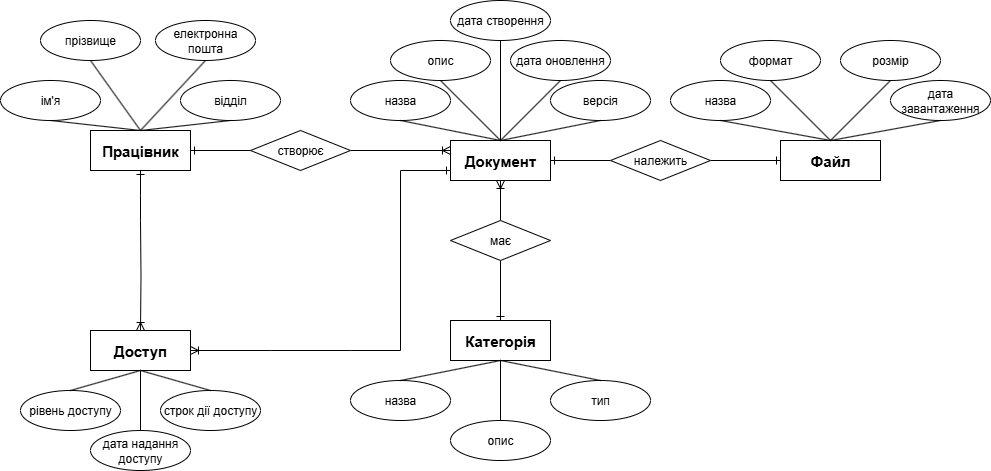

The diagram above was exported from draw.io. Its source (the exported page's mxGraphModel, read from the mxfile embedded in the PNG):
<mxGraphModel dx="1042" dy="527" grid="1" gridSize="10" guides="1" tooltips="1" connect="1" arrows="1" fold="1" page="1" pageScale="1" pageWidth="850" pageHeight="1100" math="0" shadow="0" extFonts="Permanent Marker^https://fonts.googleapis.com/css?family=Permanent+Marker">
  <root>
    <mxCell id="0" />
    <mxCell id="1" parent="0" />
    <mxCell id="R14Af94ARd59mr-ZMAZT-46" style="edgeStyle=orthogonalEdgeStyle;rounded=0;orthogonalLoop=1;jettySize=auto;html=1;exitX=0.5;exitY=1;exitDx=0;exitDy=0;entryX=0.5;entryY=0;entryDx=0;entryDy=0;endArrow=none;endFill=0;startArrow=ERoneToMany;startFill=0;" parent="1" source="dLAByJean3a_R75imtF8-2" target="R14Af94ARd59mr-ZMAZT-45" edge="1">
      <mxGeometry relative="1" as="geometry" />
    </mxCell>
    <mxCell id="R14Af94ARd59mr-ZMAZT-51" style="edgeStyle=orthogonalEdgeStyle;rounded=0;orthogonalLoop=1;jettySize=auto;html=1;exitX=1;exitY=0.5;exitDx=0;exitDy=0;endArrow=none;endFill=0;startArrow=ERone;startFill=0;" parent="1" source="dLAByJean3a_R75imtF8-2" target="R14Af94ARd59mr-ZMAZT-49" edge="1">
      <mxGeometry relative="1" as="geometry" />
    </mxCell>
    <mxCell id="dLAByJean3a_R75imtF8-2" value="&lt;div style=&quot;text-align: left;&quot;&gt;&lt;span style=&quot;background-color: transparent; color: light-dark(rgb(0, 0, 0), rgb(255, 255, 255)); font-size: 15px;&quot;&gt;&lt;b&gt;Документ&lt;/b&gt;&lt;/span&gt;&lt;/div&gt;" style="whiteSpace=wrap;html=1;align=center;" parent="1" vertex="1">
      <mxGeometry x="450" y="140" width="100" height="40" as="geometry" />
    </mxCell>
    <mxCell id="dLAByJean3a_R75imtF8-14" style="rounded=0;orthogonalLoop=1;jettySize=auto;html=1;entryX=0.5;entryY=1;entryDx=0;entryDy=0;endArrow=none;endFill=0;exitX=0.5;exitY=0;exitDx=0;exitDy=0;" parent="1" source="dLAByJean3a_R75imtF8-3" target="dLAByJean3a_R75imtF8-7" edge="1">
      <mxGeometry relative="1" as="geometry">
        <mxPoint x="140" y="140" as="sourcePoint" />
      </mxGeometry>
    </mxCell>
    <mxCell id="R14Af94ARd59mr-ZMAZT-43" style="edgeStyle=orthogonalEdgeStyle;rounded=0;orthogonalLoop=1;jettySize=auto;html=1;exitX=1;exitY=0.5;exitDx=0;exitDy=0;entryX=0;entryY=0.5;entryDx=0;entryDy=0;endArrow=none;endFill=0;startArrow=ERone;startFill=0;" parent="1" source="dLAByJean3a_R75imtF8-3" target="R14Af94ARd59mr-ZMAZT-42" edge="1">
      <mxGeometry relative="1" as="geometry" />
    </mxCell>
    <mxCell id="R14Af94ARd59mr-ZMAZT-55" style="edgeStyle=orthogonalEdgeStyle;rounded=0;orthogonalLoop=1;jettySize=auto;html=1;exitX=0.5;exitY=1;exitDx=0;exitDy=0;entryX=0.5;entryY=0;entryDx=0;entryDy=0;endArrow=none;endFill=0;startArrow=ERone;startFill=0;" parent="1" source="dLAByJean3a_R75imtF8-3" edge="1">
      <mxGeometry relative="1" as="geometry">
        <mxPoint x="140" y="220" as="targetPoint" />
      </mxGeometry>
    </mxCell>
    <mxCell id="dLAByJean3a_R75imtF8-3" value="&lt;strong style=&quot;font-size: 15px; text-align: left;&quot; data-start=&quot;227&quot; data-end=&quot;239&quot;&gt;Працівник&lt;/strong&gt;" style="whiteSpace=wrap;html=1;align=center;" parent="1" vertex="1">
      <mxGeometry x="90" y="130" width="100" height="40" as="geometry" />
    </mxCell>
    <mxCell id="dLAByJean3a_R75imtF8-4" value="&lt;strong style=&quot;font-size: 15px; text-align: left;&quot; data-start=&quot;227&quot; data-end=&quot;239&quot;&gt;Категорія&lt;/strong&gt;" style="whiteSpace=wrap;html=1;align=center;" parent="1" vertex="1">
      <mxGeometry x="450" y="320" width="100" height="40" as="geometry" />
    </mxCell>
    <mxCell id="dLAByJean3a_R75imtF8-5" value="&lt;strong style=&quot;font-size: 15px; text-align: left;&quot; data-start=&quot;227&quot; data-end=&quot;239&quot;&gt;Файл&lt;/strong&gt;" style="whiteSpace=wrap;html=1;align=center;" parent="1" vertex="1">
      <mxGeometry x="780" y="140" width="100" height="40" as="geometry" />
    </mxCell>
    <mxCell id="R14Af94ARd59mr-ZMAZT-57" style="edgeStyle=orthogonalEdgeStyle;rounded=0;orthogonalLoop=1;jettySize=auto;html=1;exitX=1;exitY=0.5;exitDx=0;exitDy=0;entryX=0;entryY=0.75;entryDx=0;entryDy=0;startArrow=none;startFill=0;endArrow=ERone;endFill=0;" parent="1" target="dLAByJean3a_R75imtF8-2" edge="1">
      <mxGeometry relative="1" as="geometry">
        <Array as="points">
          <mxPoint x="400" y="350" />
          <mxPoint x="400" y="170" />
        </Array>
        <mxPoint x="350" y="350" as="sourcePoint" />
      </mxGeometry>
    </mxCell>
    <mxCell id="dLAByJean3a_R75imtF8-6" value="&lt;strong style=&quot;font-size: 15px; text-align: left;&quot; data-start=&quot;227&quot; data-end=&quot;239&quot;&gt;Доступ&lt;/strong&gt;" style="whiteSpace=wrap;html=1;align=center;" parent="1" vertex="1">
      <mxGeometry x="90" y="330" width="100" height="40" as="geometry" />
    </mxCell>
    <mxCell id="dLAByJean3a_R75imtF8-7" value="ім'я" style="ellipse;whiteSpace=wrap;html=1;align=center;" parent="1" vertex="1">
      <mxGeometry y="80" width="100" height="40" as="geometry" />
    </mxCell>
    <mxCell id="dLAByJean3a_R75imtF8-8" value="прізвище" style="ellipse;whiteSpace=wrap;html=1;align=center;" parent="1" vertex="1">
      <mxGeometry x="40" y="20" width="100" height="40" as="geometry" />
    </mxCell>
    <mxCell id="dLAByJean3a_R75imtF8-9" value="електронна пошта" style="ellipse;whiteSpace=wrap;html=1;align=center;" parent="1" vertex="1">
      <mxGeometry x="155" y="20" width="100" height="40" as="geometry" />
    </mxCell>
    <mxCell id="dLAByJean3a_R75imtF8-10" value="відділ" style="ellipse;whiteSpace=wrap;html=1;align=center;" parent="1" vertex="1">
      <mxGeometry x="180" y="80" width="100" height="40" as="geometry" />
    </mxCell>
    <mxCell id="dLAByJean3a_R75imtF8-15" style="rounded=0;orthogonalLoop=1;jettySize=auto;html=1;exitX=0.5;exitY=0;exitDx=0;exitDy=0;entryX=0.5;entryY=1;entryDx=0;entryDy=0;endArrow=none;endFill=0;" parent="1" source="dLAByJean3a_R75imtF8-3" target="dLAByJean3a_R75imtF8-8" edge="1">
      <mxGeometry relative="1" as="geometry">
        <mxPoint x="255" y="200" as="sourcePoint" />
        <mxPoint x="120" y="220" as="targetPoint" />
      </mxGeometry>
    </mxCell>
    <mxCell id="dLAByJean3a_R75imtF8-16" style="rounded=0;orthogonalLoop=1;jettySize=auto;html=1;exitX=0.5;exitY=0;exitDx=0;exitDy=0;entryX=0.5;entryY=1;entryDx=0;entryDy=0;endArrow=none;endFill=0;" parent="1" source="dLAByJean3a_R75imtF8-3" target="dLAByJean3a_R75imtF8-9" edge="1">
      <mxGeometry relative="1" as="geometry">
        <mxPoint x="305" y="220" as="sourcePoint" />
        <mxPoint x="170" y="240" as="targetPoint" />
      </mxGeometry>
    </mxCell>
    <mxCell id="dLAByJean3a_R75imtF8-17" style="rounded=0;orthogonalLoop=1;jettySize=auto;html=1;exitX=0.5;exitY=0;exitDx=0;exitDy=0;entryX=0.5;entryY=1;entryDx=0;entryDy=0;endArrow=none;endFill=0;" parent="1" source="dLAByJean3a_R75imtF8-3" target="dLAByJean3a_R75imtF8-10" edge="1">
      <mxGeometry relative="1" as="geometry">
        <mxPoint x="325" y="220" as="sourcePoint" />
        <mxPoint x="190" y="240" as="targetPoint" />
      </mxGeometry>
    </mxCell>
    <mxCell id="R14Af94ARd59mr-ZMAZT-2" value="назва" style="ellipse;whiteSpace=wrap;html=1;align=center;" parent="1" vertex="1">
      <mxGeometry x="350" y="80" width="100" height="40" as="geometry" />
    </mxCell>
    <mxCell id="R14Af94ARd59mr-ZMAZT-3" value="опис" style="ellipse;whiteSpace=wrap;html=1;align=center;" parent="1" vertex="1">
      <mxGeometry x="390" y="40" width="100" height="40" as="geometry" />
    </mxCell>
    <mxCell id="R14Af94ARd59mr-ZMAZT-4" value="дата створення" style="ellipse;whiteSpace=wrap;html=1;align=center;" parent="1" vertex="1">
      <mxGeometry x="450" width="100" height="40" as="geometry" />
    </mxCell>
    <mxCell id="R14Af94ARd59mr-ZMAZT-5" value="дата оновлення" style="ellipse;whiteSpace=wrap;html=1;align=center;" parent="1" vertex="1">
      <mxGeometry x="510" y="40" width="100" height="40" as="geometry" />
    </mxCell>
    <mxCell id="R14Af94ARd59mr-ZMAZT-6" value="версія" style="ellipse;whiteSpace=wrap;html=1;align=center;" parent="1" vertex="1">
      <mxGeometry x="550" y="80" width="100" height="40" as="geometry" />
    </mxCell>
    <mxCell id="R14Af94ARd59mr-ZMAZT-8" style="rounded=0;orthogonalLoop=1;jettySize=auto;html=1;exitX=0.5;exitY=1;exitDx=0;exitDy=0;entryX=0.5;entryY=0;entryDx=0;entryDy=0;endArrow=none;endFill=0;" parent="1" source="R14Af94ARd59mr-ZMAZT-4" target="dLAByJean3a_R75imtF8-2" edge="1">
      <mxGeometry relative="1" as="geometry">
        <mxPoint x="440" y="110" as="sourcePoint" />
        <mxPoint x="570" y="130" as="targetPoint" />
      </mxGeometry>
    </mxCell>
    <mxCell id="R14Af94ARd59mr-ZMAZT-9" style="rounded=0;orthogonalLoop=1;jettySize=auto;html=1;exitX=0.5;exitY=1;exitDx=0;exitDy=0;entryX=0.5;entryY=0;entryDx=0;entryDy=0;endArrow=none;endFill=0;" parent="1" source="R14Af94ARd59mr-ZMAZT-5" target="dLAByJean3a_R75imtF8-2" edge="1">
      <mxGeometry relative="1" as="geometry">
        <mxPoint x="480" y="110" as="sourcePoint" />
        <mxPoint x="610" y="130" as="targetPoint" />
      </mxGeometry>
    </mxCell>
    <mxCell id="R14Af94ARd59mr-ZMAZT-10" style="rounded=0;orthogonalLoop=1;jettySize=auto;html=1;exitX=0.5;exitY=1;exitDx=0;exitDy=0;entryX=0.5;entryY=0;entryDx=0;entryDy=0;endArrow=none;endFill=0;" parent="1" source="R14Af94ARd59mr-ZMAZT-6" target="dLAByJean3a_R75imtF8-2" edge="1">
      <mxGeometry relative="1" as="geometry">
        <mxPoint x="540" y="130" as="sourcePoint" />
        <mxPoint x="670" y="150" as="targetPoint" />
      </mxGeometry>
    </mxCell>
    <mxCell id="R14Af94ARd59mr-ZMAZT-11" style="rounded=0;orthogonalLoop=1;jettySize=auto;html=1;exitX=0.5;exitY=0;exitDx=0;exitDy=0;entryX=0.5;entryY=1;entryDx=0;entryDy=0;endArrow=none;endFill=0;" parent="1" source="dLAByJean3a_R75imtF8-2" target="R14Af94ARd59mr-ZMAZT-3" edge="1">
      <mxGeometry relative="1" as="geometry">
        <mxPoint x="460" y="140" as="sourcePoint" />
        <mxPoint x="590" y="160" as="targetPoint" />
      </mxGeometry>
    </mxCell>
    <mxCell id="R14Af94ARd59mr-ZMAZT-12" style="rounded=0;orthogonalLoop=1;jettySize=auto;html=1;exitX=0.5;exitY=0;exitDx=0;exitDy=0;entryX=0.5;entryY=1;entryDx=0;entryDy=0;endArrow=none;endFill=0;" parent="1" source="dLAByJean3a_R75imtF8-2" target="R14Af94ARd59mr-ZMAZT-2" edge="1">
      <mxGeometry relative="1" as="geometry">
        <mxPoint x="470" y="110" as="sourcePoint" />
        <mxPoint x="600" y="130" as="targetPoint" />
      </mxGeometry>
    </mxCell>
    <mxCell id="R14Af94ARd59mr-ZMAZT-16" value="назва" style="ellipse;whiteSpace=wrap;html=1;align=center;" parent="1" vertex="1">
      <mxGeometry x="350" y="380" width="100" height="40" as="geometry" />
    </mxCell>
    <mxCell id="R14Af94ARd59mr-ZMAZT-17" value="опис" style="ellipse;whiteSpace=wrap;html=1;align=center;" parent="1" vertex="1">
      <mxGeometry x="450" y="420" width="100" height="40" as="geometry" />
    </mxCell>
    <mxCell id="R14Af94ARd59mr-ZMAZT-18" value="тип" style="ellipse;whiteSpace=wrap;html=1;align=center;" parent="1" vertex="1">
      <mxGeometry x="550" y="380" width="100" height="40" as="geometry" />
    </mxCell>
    <mxCell id="R14Af94ARd59mr-ZMAZT-19" style="rounded=0;orthogonalLoop=1;jettySize=auto;html=1;exitX=0.5;exitY=0;exitDx=0;exitDy=0;entryX=0.5;entryY=1;entryDx=0;entryDy=0;endArrow=none;endFill=0;" parent="1" source="R14Af94ARd59mr-ZMAZT-18" target="dLAByJean3a_R75imtF8-4" edge="1">
      <mxGeometry relative="1" as="geometry">
        <mxPoint x="650" y="380" as="sourcePoint" />
        <mxPoint x="510" y="390" as="targetPoint" />
      </mxGeometry>
    </mxCell>
    <mxCell id="R14Af94ARd59mr-ZMAZT-20" style="rounded=0;orthogonalLoop=1;jettySize=auto;html=1;exitX=0.5;exitY=1;exitDx=0;exitDy=0;entryX=0.5;entryY=0;entryDx=0;entryDy=0;endArrow=none;endFill=0;" parent="1" source="dLAByJean3a_R75imtF8-4" target="R14Af94ARd59mr-ZMAZT-17" edge="1">
      <mxGeometry relative="1" as="geometry">
        <mxPoint x="660" y="390" as="sourcePoint" />
        <mxPoint x="520" y="400" as="targetPoint" />
      </mxGeometry>
    </mxCell>
    <mxCell id="R14Af94ARd59mr-ZMAZT-21" style="rounded=0;orthogonalLoop=1;jettySize=auto;html=1;exitX=0.5;exitY=1;exitDx=0;exitDy=0;entryX=0.5;entryY=0;entryDx=0;entryDy=0;endArrow=none;endFill=0;" parent="1" source="dLAByJean3a_R75imtF8-4" target="R14Af94ARd59mr-ZMAZT-16" edge="1">
      <mxGeometry relative="1" as="geometry">
        <mxPoint x="630" y="370" as="sourcePoint" />
        <mxPoint x="490" y="380" as="targetPoint" />
      </mxGeometry>
    </mxCell>
    <mxCell id="R14Af94ARd59mr-ZMAZT-22" value="назва" style="ellipse;whiteSpace=wrap;html=1;align=center;" parent="1" vertex="1">
      <mxGeometry x="670" y="80" width="100" height="40" as="geometry" />
    </mxCell>
    <mxCell id="R14Af94ARd59mr-ZMAZT-23" value="формат" style="ellipse;whiteSpace=wrap;html=1;align=center;" parent="1" vertex="1">
      <mxGeometry x="720" y="40" width="100" height="40" as="geometry" />
    </mxCell>
    <mxCell id="R14Af94ARd59mr-ZMAZT-24" value="розмір" style="ellipse;whiteSpace=wrap;html=1;align=center;" parent="1" vertex="1">
      <mxGeometry x="840" y="40" width="100" height="40" as="geometry" />
    </mxCell>
    <mxCell id="R14Af94ARd59mr-ZMAZT-25" value="дата завантаження" style="ellipse;whiteSpace=wrap;html=1;align=center;" parent="1" vertex="1">
      <mxGeometry x="890" y="80" width="100" height="40" as="geometry" />
    </mxCell>
    <mxCell id="R14Af94ARd59mr-ZMAZT-30" style="rounded=0;orthogonalLoop=1;jettySize=auto;html=1;exitX=0.5;exitY=0;exitDx=0;exitDy=0;entryX=0.5;entryY=1;entryDx=0;entryDy=0;endArrow=none;endFill=0;" parent="1" source="dLAByJean3a_R75imtF8-5" target="R14Af94ARd59mr-ZMAZT-22" edge="1">
      <mxGeometry relative="1" as="geometry">
        <mxPoint x="920" y="100" as="sourcePoint" />
        <mxPoint x="820" y="80" as="targetPoint" />
      </mxGeometry>
    </mxCell>
    <mxCell id="R14Af94ARd59mr-ZMAZT-31" style="rounded=0;orthogonalLoop=1;jettySize=auto;html=1;exitX=0.5;exitY=0;exitDx=0;exitDy=0;entryX=0.5;entryY=1;entryDx=0;entryDy=0;endArrow=none;endFill=0;" parent="1" source="dLAByJean3a_R75imtF8-5" target="R14Af94ARd59mr-ZMAZT-23" edge="1">
      <mxGeometry relative="1" as="geometry">
        <mxPoint x="950" y="130" as="sourcePoint" />
        <mxPoint x="850" y="110" as="targetPoint" />
      </mxGeometry>
    </mxCell>
    <mxCell id="R14Af94ARd59mr-ZMAZT-32" style="rounded=0;orthogonalLoop=1;jettySize=auto;html=1;exitX=0.5;exitY=1;exitDx=0;exitDy=0;endArrow=none;endFill=0;entryX=0.5;entryY=0;entryDx=0;entryDy=0;" parent="1" source="R14Af94ARd59mr-ZMAZT-24" target="dLAByJean3a_R75imtF8-5" edge="1">
      <mxGeometry relative="1" as="geometry">
        <mxPoint x="930" y="100" as="sourcePoint" />
        <mxPoint x="840" y="140" as="targetPoint" />
      </mxGeometry>
    </mxCell>
    <mxCell id="R14Af94ARd59mr-ZMAZT-33" style="rounded=0;orthogonalLoop=1;jettySize=auto;html=1;exitX=0.5;exitY=1;exitDx=0;exitDy=0;entryX=0.5;entryY=0;entryDx=0;entryDy=0;endArrow=none;endFill=0;" parent="1" source="R14Af94ARd59mr-ZMAZT-25" target="dLAByJean3a_R75imtF8-5" edge="1">
      <mxGeometry relative="1" as="geometry">
        <mxPoint x="980" y="140" as="sourcePoint" />
        <mxPoint x="880" y="120" as="targetPoint" />
      </mxGeometry>
    </mxCell>
    <mxCell id="R14Af94ARd59mr-ZMAZT-34" value="рівень доступу" style="ellipse;whiteSpace=wrap;html=1;align=center;" parent="1" vertex="1">
      <mxGeometry x="20" y="390" width="100" height="40" as="geometry" />
    </mxCell>
    <mxCell id="R14Af94ARd59mr-ZMAZT-35" value="дата надання доступу" style="ellipse;whiteSpace=wrap;html=1;align=center;" parent="1" vertex="1">
      <mxGeometry x="90" y="430" width="100" height="40" as="geometry" />
    </mxCell>
    <mxCell id="R14Af94ARd59mr-ZMAZT-36" value="строк дії доступу" style="ellipse;whiteSpace=wrap;html=1;align=center;" parent="1" vertex="1">
      <mxGeometry x="160" y="390" width="100" height="40" as="geometry" />
    </mxCell>
    <mxCell id="R14Af94ARd59mr-ZMAZT-38" style="rounded=0;orthogonalLoop=1;jettySize=auto;html=1;exitX=0.5;exitY=1;exitDx=0;exitDy=0;entryX=0.5;entryY=0;entryDx=0;entryDy=0;endArrow=none;endFill=0;" parent="1" source="dLAByJean3a_R75imtF8-6" target="R14Af94ARd59mr-ZMAZT-34" edge="1">
      <mxGeometry relative="1" as="geometry">
        <mxPoint x="220" y="390" as="sourcePoint" />
        <mxPoint x="110" y="410" as="targetPoint" />
      </mxGeometry>
    </mxCell>
    <mxCell id="R14Af94ARd59mr-ZMAZT-39" style="rounded=0;orthogonalLoop=1;jettySize=auto;html=1;exitX=0.5;exitY=1;exitDx=0;exitDy=0;entryX=0.5;entryY=0;entryDx=0;entryDy=0;endArrow=none;endFill=0;" parent="1" source="dLAByJean3a_R75imtF8-6" target="R14Af94ARd59mr-ZMAZT-35" edge="1">
      <mxGeometry relative="1" as="geometry">
        <mxPoint x="250" y="380" as="sourcePoint" />
        <mxPoint x="140" y="400" as="targetPoint" />
      </mxGeometry>
    </mxCell>
    <mxCell id="R14Af94ARd59mr-ZMAZT-40" style="rounded=0;orthogonalLoop=1;jettySize=auto;html=1;exitX=0.5;exitY=1;exitDx=0;exitDy=0;entryX=0.5;entryY=0;entryDx=0;entryDy=0;endArrow=none;endFill=0;" parent="1" source="dLAByJean3a_R75imtF8-6" target="R14Af94ARd59mr-ZMAZT-36" edge="1">
      <mxGeometry relative="1" as="geometry">
        <mxPoint x="260" y="380" as="sourcePoint" />
        <mxPoint x="150" y="400" as="targetPoint" />
      </mxGeometry>
    </mxCell>
    <mxCell id="R14Af94ARd59mr-ZMAZT-44" style="edgeStyle=orthogonalEdgeStyle;rounded=0;orthogonalLoop=1;jettySize=auto;html=1;exitX=1;exitY=0.5;exitDx=0;exitDy=0;endArrow=ERoneToMany;endFill=0;entryX=0;entryY=0.25;entryDx=0;entryDy=0;" parent="1" source="R14Af94ARd59mr-ZMAZT-42" target="dLAByJean3a_R75imtF8-2" edge="1">
      <mxGeometry relative="1" as="geometry" />
    </mxCell>
    <mxCell id="R14Af94ARd59mr-ZMAZT-42" value="створює" style="rhombus;whiteSpace=wrap;html=1;" parent="1" vertex="1">
      <mxGeometry x="250" y="130" width="100" height="40" as="geometry" />
    </mxCell>
    <mxCell id="R14Af94ARd59mr-ZMAZT-47" style="edgeStyle=orthogonalEdgeStyle;rounded=0;orthogonalLoop=1;jettySize=auto;html=1;exitX=0.5;exitY=1;exitDx=0;exitDy=0;entryX=0.5;entryY=0;entryDx=0;entryDy=0;endArrow=ERone;endFill=0;" parent="1" source="R14Af94ARd59mr-ZMAZT-45" target="dLAByJean3a_R75imtF8-4" edge="1">
      <mxGeometry relative="1" as="geometry" />
    </mxCell>
    <mxCell id="R14Af94ARd59mr-ZMAZT-45" value="має" style="rhombus;whiteSpace=wrap;html=1;" parent="1" vertex="1">
      <mxGeometry x="450" y="220" width="100" height="40" as="geometry" />
    </mxCell>
    <mxCell id="R14Af94ARd59mr-ZMAZT-52" style="edgeStyle=orthogonalEdgeStyle;rounded=0;orthogonalLoop=1;jettySize=auto;html=1;exitX=1;exitY=0.5;exitDx=0;exitDy=0;entryX=0;entryY=0.5;entryDx=0;entryDy=0;endArrow=ERone;endFill=0;" parent="1" source="R14Af94ARd59mr-ZMAZT-49" target="dLAByJean3a_R75imtF8-5" edge="1">
      <mxGeometry relative="1" as="geometry" />
    </mxCell>
    <mxCell id="R14Af94ARd59mr-ZMAZT-49" value="належить" style="rhombus;whiteSpace=wrap;html=1;" parent="1" vertex="1">
      <mxGeometry x="610" y="140" width="100" height="40" as="geometry" />
    </mxCell>
    <mxCell id="R14Af94ARd59mr-ZMAZT-56" style="edgeStyle=orthogonalEdgeStyle;rounded=0;orthogonalLoop=1;jettySize=auto;html=1;entryX=0.5;entryY=0;entryDx=0;entryDy=0;endArrow=ERoneToMany;endFill=0;" parent="1" target="dLAByJean3a_R75imtF8-6" edge="1">
      <mxGeometry relative="1" as="geometry">
        <mxPoint x="140" y="220" as="sourcePoint" />
      </mxGeometry>
    </mxCell>
    <mxCell id="R14Af94ARd59mr-ZMAZT-59" value="" style="edgeStyle=orthogonalEdgeStyle;rounded=0;orthogonalLoop=1;jettySize=auto;html=1;exitX=1;exitY=0.5;exitDx=0;exitDy=0;startArrow=ERoneToMany;startFill=0;endArrow=none;endFill=0;" parent="1" source="dLAByJean3a_R75imtF8-6" edge="1">
      <mxGeometry relative="1" as="geometry">
        <mxPoint x="190" y="350" as="sourcePoint" />
        <mxPoint x="350" y="350" as="targetPoint" />
        <Array as="points" />
      </mxGeometry>
    </mxCell>
  </root>
</mxGraphModel>